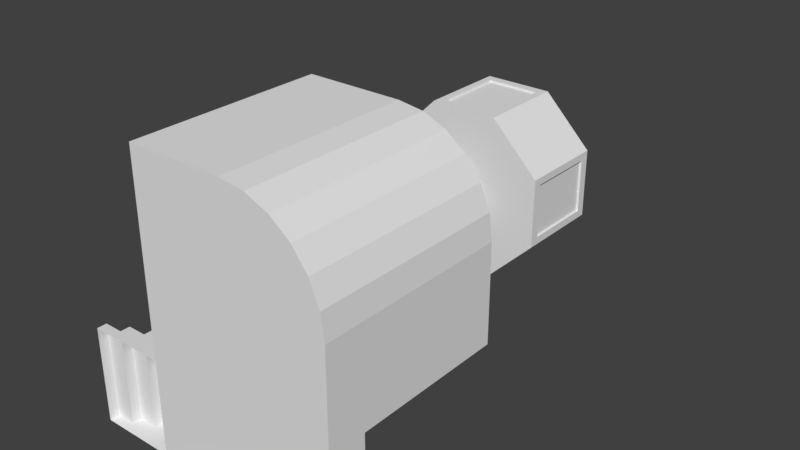 # Source: moon_mission_traffic_light.blend  (saved by Blender 2.78.0; exported with 4.5.12 LTS)
import bpy
from mathutils import Matrix  # noqa: F401  (used for matrix-valued properties, if any)

bpy.ops.wm.read_factory_settings(use_empty=True)
scene = bpy.context.scene
scene.name = 'Scene'

# ---- collections
col_collection_1 = bpy.data.collections.new('Collection 1'); scene.collection.children.link(col_collection_1)

# ---- world
world_world = bpy.data.worlds.new('World'); scene.world = world_world
world_world.color = (0.05088, 0.05088, 0.05088)
world_world.use_sun_shadow = False
world_world.sun_shadow_jitter_overblur = 0.0
world_world.cycles.sampling_method = 'MANUAL'

# ---- meshes
me_mesh_001 = bpy.data.meshes.new('Mesh.001')
me_mesh_001.from_pydata([(-5.0, 2.186e-07, 5.0), (-5.0, 10.0, 5.0), (-5.0, -2.186e-07, -5.0), (-5.0, 10.0, -5.0), (5.0, -2.186e-07, -5.0), (5.0, 10.0, -5.0), (5.0, -8.337e-14, -1.907e-06), (-1.907e-06, 2.186e-07, 5.0), (4.83, 5.657e-08, 1.294), (4.33, 1.093e-07, 2.5), (3.536, 1.545e-07, 3.536), (2.5, 1.893e-07, 4.33), (1.294, 2.111e-07, 4.83), (-1.907e-06, 10.0, 5.0), (5.0, 10.0, -2.344e-06), (1.294, 10.0, 4.83), (2.5, 10.0, 4.33), (3.536, 10.0, 3.536), (4.33, 10.0, 2.5), (4.83, 10.0, 1.294), (-5.0, 10.0, -3.0), (-3.0, 10.0, -5.0), (-3.0, 10.0, -3.0), (-5.0, 20.0, -3.0), (-5.0, 20.0, -5.0), (-3.0, 20.0, -5.0), (-3.0, 20.0, -3.0), (-5.913, 20.0, -8.619), (-5.913, 25.0, -8.619), (-2.087, 20.0, -8.619), (-2.087, 25.0, -8.619), (0.6194, 20.0, -5.913), (0.6194, 25.0, -2.087), (-2.087, 20.0, 0.6194), (-5.913, 20.0, 0.6194), (-5.913, 25.0, 0.6194), (-8.619, 20.0, -2.087), (-8.619, 25.0, -2.087), (-5.0, 1.5, -5.0), (-5.5, 20.5, -8.619), (-2.5, 20.5, -8.619), (-2.5, 24.5, -8.619), (-5.5, 24.5, -8.619), (-5.5, 20.5, -8.5), (-2.5, 20.5, -8.5), (-2.5, 24.5, -8.5), (-5.5, 24.5, -8.5), (-5.0, 1.0, -5.0), (-8.619, 20.0, -5.913), (-8.619, 25.0, -5.913), (-8.5, 24.5, -2.5), (-8.5, 24.5, -5.5), (-8.5, 20.5, -5.5), (-8.5, 20.5, -2.5), (-7.0, 1.0, -5.0), (-5.0, 0.5, -5.0), (-8.619, 24.5, -2.5), (-8.619, 24.5, -5.5), (-8.619, 20.5, -5.5), (-8.619, 20.5, -2.5), (-7.0, 1.5, -5.0), (-6.0, 1.5, -5.0), (-5.0, 2.0, 5.0), (5.0, 2.0, -5.0), (-1.907e-06, 2.0, 5.0), (1.294, 2.0, 4.83), (2.5, 2.0, 4.33), (3.536, 2.0, 3.536), (4.33, 2.0, 2.5), (4.83, 2.0, 1.294), (5.0, 2.0, -1.995e-06), (-5.0, 2.0, -5.0), (-5.0, 2.0, -10.0), (-5.0, -4.371e-07, -10.0), (5.0, -4.371e-07, -10.0), (5.0, 2.0, -10.0), (-6.0, 2.0, -10.0), (-6.0, 2.0, -5.0), (-6.0, 1.5, -10.0), (-7.0, 1.5, -10.0), (-5.0, 0.5, -10.0), (-7.0, 1.0, -10.0), (-8.0, 1.0, -5.0), (-8.0, 1.0, -10.0), (-8.0, 0.5, -5.0), (-8.0, 0.5, -10.0), (-5.0, 1.0, -10.0), (-5.0, 1.5, -10.0), (-9.0, 0.5, -5.0), (-9.0, 0.5, -10.0), (-9.0, -2.186e-07, -5.0), (-9.0, -4.371e-07, -10.0), (-2.5, 24.5, 0.5), (-5.5, 24.5, 0.5), (-5.5, 20.5, 0.5), (-2.5, 20.5, 0.5), (-2.5, 24.5, 0.6194), (-5.5, 24.5, 0.6194), (-5.5, 20.5, 0.6194), (-2.5, 20.5, 0.6194), (-2.087, 25.0, 0.6194), (0.5, 24.5, -5.5), (0.5, 24.5, -2.5), (0.5, 20.5, -2.5), (0.5, 20.5, -5.5), (0.6194, 24.5, -5.5), (0.6194, 24.5, -2.5), (0.6194, 20.5, -2.5), (0.6194, 20.5, -5.5), (0.6194, 20.0, -2.087), (0.6194, 25.0, -5.913)], [], [(62, 1, 20, 3, 71), (71, 3, 21, 5, 63), (64, 13, 1, 62), (2, 4, 6, 8, 9, 10, 11, 12, 7, 0), (22, 17, 18), (64, 7, 12, 65), (65, 12, 11, 66), (66, 11, 10, 67), (67, 10, 9, 68), (68, 9, 8, 69), (69, 8, 6, 70), (63, 5, 14, 70), (3, 20, 23, 24), (14, 5, 22), (22, 20, 1), (5, 21, 22), (18, 19, 22), (16, 17, 22), (13, 15, 22), (22, 1, 13), (19, 14, 22), (15, 16, 22), (23, 26, 25, 24), (22, 21, 25, 26), (21, 3, 24, 25), (20, 22, 26, 23), (27, 28, 42, 39), (29, 30, 110, 31), (18, 68, 69, 19), (109, 32, 100, 33), (19, 69, 70, 14), (34, 35, 37, 36), (30, 28, 49, 37, 35, 100, 32, 110), (4, 63, 70, 6), (48, 49, 28, 27), (27, 29, 31, 109, 33, 34, 36, 48), (39, 42, 46, 43), (29, 27, 39, 40), (30, 29, 40, 41), (28, 30, 41, 42), (40, 39, 43, 44), (41, 40, 44, 45), (42, 41, 45, 46), (98, 99, 95, 94), (97, 98, 94, 93), (96, 97, 93, 92), (56, 57, 51, 50), (57, 58, 52, 51), (58, 59, 53, 52), (37, 49, 57, 56), (49, 48, 58, 57), (48, 36, 59, 58), (59, 56, 50, 53), (36, 37, 56, 59), (17, 67, 68, 18), (16, 66, 67, 17), (15, 65, 66, 16), (13, 64, 65, 15), (7, 64, 62, 0), (2, 71, 72, 73), (0, 62, 71, 2), (73, 72, 75, 74), (63, 4, 74, 75), (4, 2, 73, 74), (71, 63, 75, 72), (71, 72, 76, 77), (77, 76, 78, 61), (61, 78, 79, 60), (60, 79, 81, 54), (54, 81, 83, 82), (82, 83, 85, 84), (84, 85, 89, 88), (88, 89, 91, 90), (73, 91, 89, 80), (86, 80, 85, 83), (86, 81, 79, 87), (87, 78, 76, 72), (2, 55, 88, 90), (47, 82, 84, 55), (47, 38, 60, 54), (38, 71, 77, 61), (100, 35, 97, 96), (35, 34, 98, 97), (34, 33, 99, 98), (99, 96, 92, 95), (33, 100, 96, 99), (107, 108, 104, 103), (106, 107, 103, 102), (105, 106, 102, 101), (110, 32, 106, 105), (32, 109, 107, 106), (109, 31, 108, 107), (108, 105, 101, 104), (31, 110, 105, 108)])
me_mesh_001.use_remesh_preserve_volume = False
me_mesh_001.use_remesh_preserve_attributes = False
me_mesh_001.use_mirror_vertex_groups = False
me_mesh_001.update()
me_mesh_006 = bpy.data.meshes.new('Mesh.006')
me_mesh_006.from_pydata([(-8.5, 24.5, -2.5), (-8.5, 24.5, -5.5), (-8.5, 20.5, -5.5), (-8.5, 20.5, -2.5)], [], [(3, 0, 1, 2)])
me_mesh_006.use_remesh_preserve_volume = False
me_mesh_006.use_remesh_preserve_attributes = False
me_mesh_006.use_mirror_vertex_groups = False
me_mesh_006.update()
me_mesh_005 = bpy.data.meshes.new('Mesh.005')
me_mesh_005.from_pydata([(-2.5, 24.5, 0.5), (-5.5, 24.5, 0.5), (-5.5, 20.5, 0.5), (-2.5, 20.5, 0.5)], [], [(3, 0, 1, 2)])
me_mesh_005.use_remesh_preserve_volume = False
me_mesh_005.use_remesh_preserve_attributes = False
me_mesh_005.use_mirror_vertex_groups = False
me_mesh_005.update()
me_mesh_004 = bpy.data.meshes.new('Mesh.004')
me_mesh_004.from_pydata([(0.5, 24.5, -5.5), (0.5, 24.5, -2.5), (0.5, 20.5, -2.5), (0.5, 20.5, -5.5)], [], [(3, 0, 1, 2)])
me_mesh_004.use_remesh_preserve_volume = False
me_mesh_004.use_remesh_preserve_attributes = False
me_mesh_004.use_mirror_vertex_groups = False
me_mesh_004.update()
me_mesh_003 = bpy.data.meshes.new('Mesh.003')
me_mesh_003.from_pydata([(-5.5, 20.5, -8.5), (-2.5, 20.5, -8.5), (-2.5, 24.5, -8.5), (-5.5, 24.5, -8.5)], [], [(0, 3, 2, 1)])
me_mesh_003.use_remesh_preserve_volume = False
me_mesh_003.use_remesh_preserve_attributes = False
me_mesh_003.use_mirror_vertex_groups = False
me_mesh_003.update()

# ---- objects
ob_moon_traffic_light = bpy.data.objects.new('moon traffic light', me_mesh_001)
ob_moon_traffic_lt4 = bpy.data.objects.new('moon traffic lt4', me_mesh_006)
ob_moon_traffic_lt3 = bpy.data.objects.new('moon traffic lt3', me_mesh_005)
ob_moon_traffic_lt2 = bpy.data.objects.new('moon traffic lt2', me_mesh_004)
ob_moon_traffic_lt1 = bpy.data.objects.new('moon traffic lt1', me_mesh_003)

# ---- transforms, parenting, visibility, modifiers, constraints
ob_moon_traffic_light.location = (1.907e-06, 0.0, 1.907e-06)
ob_moon_traffic_light.lineart.crease_threshold = 0.0
ob_moon_traffic_lt4.parent = ob_moon_traffic_light
ob_moon_traffic_lt4.matrix_parent_inverse = Matrix(((1.0, 0.0, 0.0, -1.907e-06), (0.0, 1.0, 0.0, 0.0), (0.0, 0.0, 1.0, -1.907e-06), (0.0, 0.0, 0.0, 1.0)))
ob_moon_traffic_lt4.location = (1.907e-06, 0.0, 1.907e-06)
ob_moon_traffic_lt4.lineart.crease_threshold = 0.0
ob_moon_traffic_lt3.parent = ob_moon_traffic_light
ob_moon_traffic_lt3.matrix_parent_inverse = Matrix(((1.0, 0.0, 0.0, -1.907e-06), (0.0, 1.0, 0.0, 0.0), (0.0, 0.0, 1.0, -1.907e-06), (0.0, 0.0, 0.0, 1.0)))
ob_moon_traffic_lt3.location = (1.907e-06, 0.0, 1.907e-06)
ob_moon_traffic_lt3.lineart.crease_threshold = 0.0
ob_moon_traffic_lt2.parent = ob_moon_traffic_light
ob_moon_traffic_lt2.matrix_parent_inverse = Matrix(((1.0, 0.0, 0.0, -1.907e-06), (0.0, 1.0, 0.0, 0.0), (0.0, 0.0, 1.0, -1.907e-06), (0.0, 0.0, 0.0, 1.0)))
ob_moon_traffic_lt2.location = (1.907e-06, 0.0, 1.907e-06)
ob_moon_traffic_lt2.lineart.crease_threshold = 0.0
ob_moon_traffic_lt1.parent = ob_moon_traffic_light
ob_moon_traffic_lt1.matrix_parent_inverse = Matrix(((1.0, 0.0, 0.0, -1.907e-06), (0.0, 1.0, 0.0, 0.0), (0.0, 0.0, 1.0, -1.907e-06), (0.0, 0.0, 0.0, 1.0)))
ob_moon_traffic_lt1.location = (1.907e-06, 0.0, 1.907e-06)
ob_moon_traffic_lt1.lineart.crease_threshold = 0.0

# ---- collection membership
col_collection_1.objects.link(ob_moon_traffic_light)
col_collection_1.objects.link(ob_moon_traffic_lt4)
col_collection_1.objects.link(ob_moon_traffic_lt3)
col_collection_1.objects.link(ob_moon_traffic_lt2)
col_collection_1.objects.link(ob_moon_traffic_lt1)

# ---- scene / render settings (as saved in the file)
scene.frame_start = 1; scene.frame_end = 250; scene.frame_set(1)
scene.render.engine = 'BLENDER_EEVEE_NEXT'
scene.render.resolution_percentage = 50
scene.render.dither_intensity = 0.0
scene.cycles.use_denoising = False
scene.cycles.samples = 128
scene.cycles.sampling_pattern = 'TABULATED_SOBOL'
scene.cycles.light_sampling_threshold = 0.0
scene.cycles.use_adaptive_sampling = False
scene.cycles.use_light_tree = False
scene.cycles.blur_glossy = 0.0
scene.cycles.sample_clamp_indirect = 0.0
scene.view_settings.view_transform = 'Standard'
bpy.context.view_layer.update()

# ---- added for rendering (the .blend has no active camera and no usable light): camera, sun
cam_auto = bpy.data.cameras.new('AutoCamera')
cam_auto.lens = 50.0
cam_auto.sensor_width = 36.0
cam_auto.clip_end = 1000.0
ob_auto_camera = bpy.data.objects.new('AutoCamera', cam_auto)
scene.collection.objects.link(ob_auto_camera)
ob_auto_camera.location = (27.9235, -23.4083, 21.4388)
ob_auto_camera.rotation_euler = (1.09748, -7.21219e-08, 0.694738)
scene.camera = ob_auto_camera
light_auto_sun = bpy.data.lights.new('AutoSun', 'SUN')
light_auto_sun.energy = 3.0
light_auto_sun.angle = 0.0523599
ob_auto_sun = bpy.data.objects.new('AutoSun', light_auto_sun)
scene.collection.objects.link(ob_auto_sun)
ob_auto_sun.rotation_euler = (0.872665, 0.174533, 0.523599)
bpy.context.view_layer.update()

